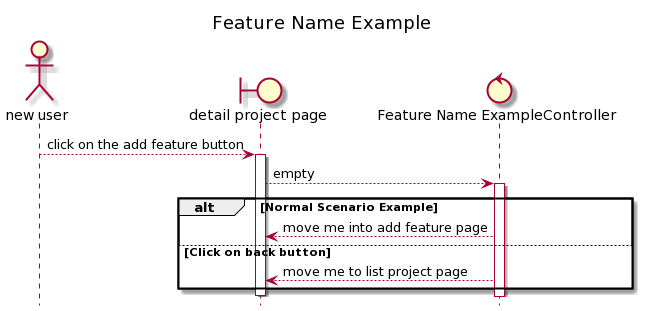

The diagram above was rendered by PlantUML. Its source (embedded in the PNG):
@startuml
title Feature Name Example
hide footbox
actor "new user"
boundary "detail project page"
control "Feature Name ExampleController"
"new user" --> "detail project page" :click on the add feature button
activate "detail project page"
"detail project page" --> "Feature Name ExampleController" :empty
activate "Feature Name ExampleController"
alt Normal Scenario Example
 "Feature Name ExampleController" --> "detail project page" :move me into add feature page
else Click on back button
 "Feature Name ExampleController" --> "detail project page" :move me to list project page
end
deactivate "detail project page"
@enduml